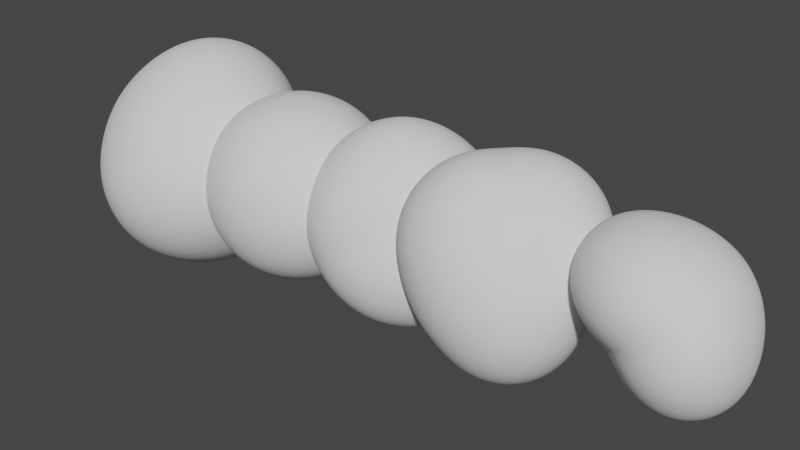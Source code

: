 # Source: rock.blend  (saved by Blender 3.0.42; exported with 4.5.12 LTS)
import bpy
from mathutils import Matrix  # noqa: F401  (used for matrix-valued properties, if any)

bpy.ops.wm.read_factory_settings(use_empty=True)
scene = bpy.context.scene
scene.name = 'Scene'

# ---- collections
col_collection = bpy.data.collections.new('Collection'); scene.collection.children.link(col_collection)

# ---- node groups
ng_auto_smooth = bpy.data.node_groups.new('Auto Smooth', 'GeometryNodeTree')
_s = ng_auto_smooth.interface.new_socket(name='Geometry', in_out='OUTPUT', socket_type='NodeSocketGeometry')
_s = ng_auto_smooth.interface.new_socket(name='Geometry', in_out='INPUT', socket_type='NodeSocketGeometry')
_s = ng_auto_smooth.interface.new_socket(name='Angle', in_out='INPUT', socket_type='NodeSocketFloat')
_s.subtype = 'ANGLE'
_s.min_value = 0.0
_s.max_value = 3.142
ng_auto_smooth.is_modifier = True
_N = ng_auto_smooth.nodes; _L = ng_auto_smooth.links
n0 = _N.new('NodeGroupOutput'); n0.name = 'Group Output'; n0.location = (480, -100)
n1 = _N.new('NodeGroupInput'); n1.name = 'Group Input'; n1.location = (-420, -300)
n2 = _N.new('NodeGroupInput'); n2.name = 'Group Input.001'; n2.location = (-60, -100)
n3 = _N.new('GeometryNodeSetShadeSmooth'); n3.name = 'Set Shade Smooth'; n3.location = (120, -100)
n3.domain = 'EDGE'
n4 = _N.new('GeometryNodeSetShadeSmooth'); n4.name = 'Set Shade Smooth.001'; n4.location = (300, -100)
n5 = _N.new('GeometryNodeInputMeshEdgeAngle'); n5.name = 'Edge Angle'; n5.location = (-420, -220)
n6 = _N.new('GeometryNodeInputEdgeSmooth'); n6.name = 'Is Edge Smooth'; n6.location = (-60, -160)
n7 = _N.new('GeometryNodeInputShadeSmooth'); n7.name = 'Is Face Smooth'; n7.location = (-240, -340)
n8 = _N.new('FunctionNodeBooleanMath'); n8.name = 'Boolean Math'; n8.location = (-60, -220)
n9 = _N.new('FunctionNodeCompare'); n9.name = 'Compare'; n9.location = (-240, -180)
n9.operation = 'LESS_EQUAL'
_L.new(n5.outputs[0], n9.inputs[0])
_L.new(n4.outputs[0], n0.inputs[0])
_L.new(n1.outputs[1], n9.inputs[1])
_L.new(n9.outputs[0], n8.inputs[0])
_L.new(n7.outputs[0], n8.inputs[1])
_L.new(n2.outputs[0], n3.inputs[0])
_L.new(n6.outputs[0], n3.inputs[1])
_L.new(n3.outputs[0], n4.inputs[0])
_L.new(n8.outputs[0], n3.inputs[2])
n0.is_active_output = True

# ---- world
world_world = bpy.data.worlds.new('World'); scene.world = world_world
world_world.use_nodes = True; world_world.node_tree.nodes.clear()
_N = world_world.node_tree.nodes; _L = world_world.node_tree.links
n0 = _N.new('ShaderNodeOutputWorld'); n0.name = 'World Output'; n0.location = (300, 300)
n1 = _N.new('ShaderNodeBackground'); n1.name = 'Background'; n1.location = (10, 300)
n1.inputs[0].default_value = (0.05088, 0.05088, 0.05088, 1.0)
_L.new(n1.outputs[0], n0.inputs[0])
n0.is_active_output = True
world_world.color = (0.05088, 0.05088, 0.05088)
world_world.use_sun_shadow = False
world_world.sun_shadow_jitter_overblur = 0.0

# ---- meshes
me_rock = bpy.data.meshes.new('rock')
me_rock.from_pydata([(0.5, 0.5, 0.5), (0.5, -0.5, -0.5), (0.5, 0.5, -0.5), (-0.5, 0.5, -0.5), (-0.5, -0.5, -0.5), (-0.5, -0.5, 0.5), (-0.5, 0.5, 0.5)], [], [(0, 1, 2), (0, 4, 1), (0, 5, 4), (0, 6, 5), (0, 2, 3, 6), (2, 1, 4, 3), (3, 4, 5, 6)])
me_rock.polygons.foreach_set('use_smooth', [True] * 7)
me_rock.use_remesh_fix_poles = True
me_rock.use_remesh_preserve_attributes = False
me_rock.update()
me_rock_001 = bpy.data.meshes.new('rock.001')
me_rock_001.from_pydata([(-0.5, -0.5, -0.5), (-0.5, 0.5, -0.5), (-0.5, -0.5, 0.5), (-0.5, 0.5, 0.5), (0.5, -0.5, -0.5), (0.5, 0.5, -0.5), (0.5, -0.5, 0.5), (0.5, 0.5, 0.5)], [], [(0, 2, 3, 1), (0, 1, 5, 4), (0, 4, 6, 2), (7, 6, 4, 5), (7, 3, 2, 6), (7, 5, 1, 3)])
me_rock_001.polygons.foreach_set('use_smooth', [True] * 6)
me_rock_001.use_remesh_fix_poles = True
me_rock_001.use_remesh_preserve_attributes = False
me_rock_001.update()
me_rock_002 = bpy.data.meshes.new('rock.002')
me_rock_002.from_pydata([(-0.25, 0.0, -0.5), (0.5, -0.5, -0.5), (0.25, 0.0, -0.5), (-0.5, 0.5, -0.5), (-0.5, -0.5, 0.5), (0.25, 0.0, 0.5), (0.5, 0.5, 0.5), (-0.25, 0.0, 0.5)], [], [(0, 2, 1), (0, 3, 2), (0, 7, 3), (0, 4, 7), (1, 5, 4), (0, 1, 4), (5, 1, 2), (5, 2, 6), (3, 6, 2), (3, 7, 6), (5, 7, 4), (5, 6, 7)])
me_rock_002.polygons.foreach_set('use_smooth', [True] * 12)
me_rock_002.use_remesh_fix_poles = True
me_rock_002.use_remesh_preserve_attributes = False
me_rock_002.update()
me_rock_003 = bpy.data.meshes.new('rock.003')
me_rock_003.from_pydata([(-0.5, -0.5, -0.5), (-0.5, 0.5, -0.5), (-0.5, 0.5, 0.5), (0.5, -0.5, 0.5), (0.5, 0.5, 0.5), (0.5, 0.5, -0.5), (0.5, -0.5, -0.5)], [], [(0, 3, 2), (0, 6, 3), (0, 1, 5, 6), (2, 3, 4), (5, 3, 6), (1, 4, 3, 5), (0, 2, 4, 1)])
me_rock_003.polygons.foreach_set('use_smooth', [True] * 7)
me_rock_003.use_remesh_fix_poles = True
me_rock_003.use_remesh_preserve_attributes = False
me_rock_003.update()
me_rock_004 = bpy.data.meshes.new('rock.004')
me_rock_004.from_pydata([(0.0, 0.0, 0.0), (0.5, -0.5, -0.5), (0.5, 0.5, -0.5), (-0.5, 0.5, -0.5), (0.5, -0.5, 0.5), (0.5, 0.5, 0.5), (-0.5, 0.5, 0.5), (-0.5, -0.5, 0.5)], [], [(0, 2, 1), (0, 3, 2), (0, 6, 3), (0, 7, 6), (0, 4, 7), (0, 1, 4), (5, 4, 1, 2), (5, 2, 3, 6), (5, 6, 7, 4)])
me_rock_004.polygons.foreach_set('use_smooth', [True] * 9)
me_rock_004.use_remesh_fix_poles = True
me_rock_004.use_remesh_preserve_attributes = False
me_rock_004.update()

# ---- objects
ob_rock = bpy.data.objects.new('rock', me_rock)
ob_rock_001 = bpy.data.objects.new('rock.001', me_rock_001)
ob_rock_002 = bpy.data.objects.new('rock.002', me_rock_002)
ob_rock_003 = bpy.data.objects.new('rock.003', me_rock_003)
ob_rock_004 = bpy.data.objects.new('rock.004', me_rock_004)

# ---- transforms, parenting, visibility, modifiers, constraints
ob_rock.location = (0.0, 0.0, 0.0)
_m = ob_rock.modifiers.new('Subsurf', 'SUBSURF')
_m.levels = 2
_m.render_levels = 3
_m = ob_rock.modifiers.new('Subsurf.001', 'SUBSURF')
_m.levels = 2
_m.render_levels = 3
_m = ob_rock.modifiers.new('Displace', 'DISPLACE')
_m.mid_level = 0.0
_m.strength = 0.003303
_m = ob_rock.modifiers.new('Displace.001', 'DISPLACE')
_m.mid_level = 0.0
_m.strength = 0.5968
_m = ob_rock.modifiers.new('Displace.002', 'DISPLACE')
_m.strength = 0.05055
_m = ob_rock.modifiers.new('Displace.003', 'DISPLACE')
_m.strength = 0.0223
_m = ob_rock.modifiers.new('Auto Smooth', 'NODES')
_m.node_group = ng_auto_smooth
_gi = [s.identifier for s in ng_auto_smooth.interface.items_tree if s.item_type == 'SOCKET' and s.in_out == 'INPUT']
_m[_gi[1]] = 0.5236  # Angle
ob_rock_001.location = (-1.495, 0.0, 0.0)
_m = ob_rock_001.modifiers.new('Subsurf', 'SUBSURF')
_m.levels = 2
_m.render_levels = 3
_m = ob_rock_001.modifiers.new('Subsurf.001', 'SUBSURF')
_m.levels = 2
_m.render_levels = 3
_m = ob_rock_001.modifiers.new('Displace', 'DISPLACE')
_m.mid_level = 0.0
_m.strength = 0.006962
_m = ob_rock_001.modifiers.new('Displace.001', 'DISPLACE')
_m.mid_level = 0.0
_m.strength = 0.5738
_m = ob_rock_001.modifiers.new('Displace.002', 'DISPLACE')
_m.strength = 0.05336
_m = ob_rock_001.modifiers.new('Displace.003', 'DISPLACE')
_m.strength = 0.03077
_m = ob_rock_001.modifiers.new('Auto Smooth', 'NODES')
_m.node_group = ng_auto_smooth
_gi = [s.identifier for s in ng_auto_smooth.interface.items_tree if s.item_type == 'SOCKET' and s.in_out == 'INPUT']
_m[_gi[1]] = 0.5236  # Angle
ob_rock_002.location = (1.252, 0.0, 0.0)
_m = ob_rock_002.modifiers.new('Subsurf', 'SUBSURF')
_m.levels = 2
_m.render_levels = 3
_m = ob_rock_002.modifiers.new('Subsurf.001', 'SUBSURF')
_m.levels = 2
_m.render_levels = 3
_m = ob_rock_002.modifiers.new('Displace', 'DISPLACE')
_m.mid_level = 0.0
_m.strength = 0.007721
_m = ob_rock_002.modifiers.new('Displace.001', 'DISPLACE')
_m.mid_level = 0.0
_m.strength = 0.6414
_m = ob_rock_002.modifiers.new('Displace.002', 'DISPLACE')
_m.strength = 0.02525
_m = ob_rock_002.modifiers.new('Displace.003', 'DISPLACE')
_m.strength = 0.0298
_m = ob_rock_002.modifiers.new('Auto Smooth', 'NODES')
_m.node_group = ng_auto_smooth
_gi = [s.identifier for s in ng_auto_smooth.interface.items_tree if s.item_type == 'SOCKET' and s.in_out == 'INPUT']
_m[_gi[1]] = 0.5236  # Angle
ob_rock_003.location = (-3.124, 0.0, 0.0)
_m = ob_rock_003.modifiers.new('Subsurf', 'SUBSURF')
_m.levels = 2
_m.render_levels = 3
_m = ob_rock_003.modifiers.new('Subsurf.001', 'SUBSURF')
_m.levels = 2
_m.render_levels = 3
_m = ob_rock_003.modifiers.new('Displace', 'DISPLACE')
_m.mid_level = 0.0
_m.strength = 0.0005507
_m = ob_rock_003.modifiers.new('Displace.001', 'DISPLACE')
_m.mid_level = 0.0
_m.strength = 0.8407
_m = ob_rock_003.modifiers.new('Displace.002', 'DISPLACE')
_m.strength = 0.0696
_m = ob_rock_003.modifiers.new('Displace.003', 'DISPLACE')
_m.strength = 0.02594
_m = ob_rock_003.modifiers.new('Auto Smooth', 'NODES')
_m.node_group = ng_auto_smooth
_gi = [s.identifier for s in ng_auto_smooth.interface.items_tree if s.item_type == 'SOCKET' and s.in_out == 'INPUT']
_m[_gi[1]] = 0.5236  # Angle
ob_rock_004.location = (2.876, 0.0, 0.0)
_m = ob_rock_004.modifiers.new('Subsurf', 'SUBSURF')
_m.levels = 2
_m.render_levels = 3
_m = ob_rock_004.modifiers.new('Subsurf.001', 'SUBSURF')
_m.levels = 2
_m.render_levels = 3
_m = ob_rock_004.modifiers.new('Displace', 'DISPLACE')
_m.mid_level = 0.0
_m.strength = 0.005668
_m = ob_rock_004.modifiers.new('Displace.001', 'DISPLACE')
_m.mid_level = 0.0
_m.strength = 0.4589
_m = ob_rock_004.modifiers.new('Displace.002', 'DISPLACE')
_m.strength = 0.04344
_m = ob_rock_004.modifiers.new('Displace.003', 'DISPLACE')
_m.strength = 0.02453
_m = ob_rock_004.modifiers.new('Auto Smooth', 'NODES')
_m.node_group = ng_auto_smooth
_gi = [s.identifier for s in ng_auto_smooth.interface.items_tree if s.item_type == 'SOCKET' and s.in_out == 'INPUT']
_m[_gi[1]] = 0.5236  # Angle

# ---- collection membership
col_collection.objects.link(ob_rock)
col_collection.objects.link(ob_rock_001)
col_collection.objects.link(ob_rock_002)
col_collection.objects.link(ob_rock_003)
col_collection.objects.link(ob_rock_004)

# ---- scene / render settings (as saved in the file)
scene.frame_start = 1; scene.frame_end = 250; scene.frame_set(1)
scene.render.engine = 'BLENDER_EEVEE_NEXT'
scene.cycles.sampling_pattern = 'TABULATED_SOBOL'
scene.cycles.use_light_tree = False
scene.view_settings.view_transform = 'Filmic'
bpy.context.view_layer.update()

# ---- added for rendering (the .blend has no active camera and no usable light): camera, sun
cam_auto = bpy.data.cameras.new('AutoCamera')
cam_auto.lens = 50.0
cam_auto.sensor_width = 36.0
cam_auto.clip_end = 1000.0
ob_auto_camera = bpy.data.objects.new('AutoCamera', cam_auto)
scene.collection.objects.link(ob_auto_camera)
ob_auto_camera.location = (6.5082, -7.88318, 5.22894)
ob_auto_camera.rotation_euler = (1.09748, -7.21219e-08, 0.694738)
scene.camera = ob_auto_camera
light_auto_sun = bpy.data.lights.new('AutoSun', 'SUN')
light_auto_sun.energy = 3.0
light_auto_sun.angle = 0.0523599
ob_auto_sun = bpy.data.objects.new('AutoSun', light_auto_sun)
scene.collection.objects.link(ob_auto_sun)
ob_auto_sun.rotation_euler = (0.872665, 0.174533, 0.523599)
bpy.context.view_layer.update()
